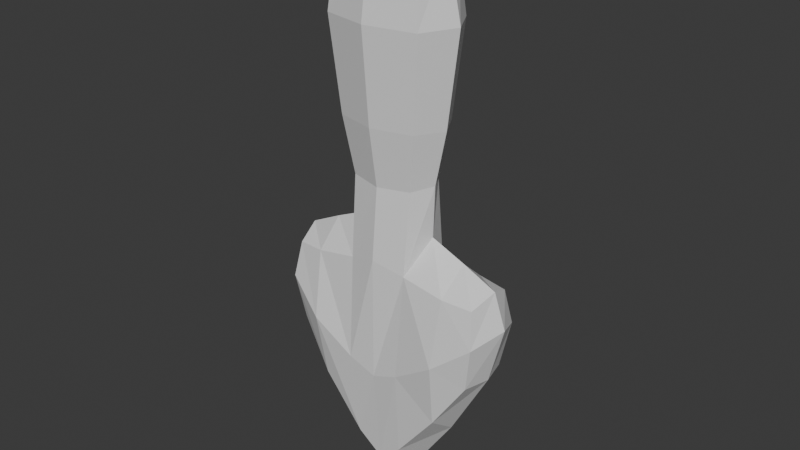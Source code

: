 # Source: arrow.blend  (saved by Blender 4.1.24; exported with 4.5.12 LTS)
import bpy
from mathutils import Matrix  # noqa: F401  (used for matrix-valued properties, if any)

bpy.ops.wm.read_factory_settings(use_empty=True)
scene = bpy.context.scene
scene.name = 'Scene'

# ---- collections
col_collection = bpy.data.collections.new('Collection'); scene.collection.children.link(col_collection)

# ---- materials (node trees are filled in below, after node groups)
mat_material = bpy.data.materials.new('Material')
mat_material.alpha_threshold = 0.0
mat_material.use_transparent_shadow = False
mat_material.roughness = 0.5
mat_material.line_color = (0.0, 0.0, 0.0, 1.0)

# ---- material node trees
mat_material.use_nodes = True; mat_material.node_tree.nodes.clear()
_N = mat_material.node_tree.nodes; _L = mat_material.node_tree.links
n0 = _N.new('ShaderNodeOutputMaterial'); n0.name = 'Material Output'; n0.location = (300, 300)
n1 = _N.new('ShaderNodeBsdfPrincipled'); n1.name = 'Principled BSDF'; n1.location = (10, 300)
n1.inputs[3].default_value = 1.45
_L.new(n1.outputs[0], n0.inputs[0])
n0.is_active_output = True

# ---- world
world_world = bpy.data.worlds.new('World'); scene.world = world_world
world_world.use_nodes = True; world_world.node_tree.nodes.clear()
_N = world_world.node_tree.nodes; _L = world_world.node_tree.links
n0 = _N.new('ShaderNodeOutputWorld'); n0.name = 'World Output'; n0.location = (300, 300)
n1 = _N.new('ShaderNodeBackground'); n1.name = 'Background'; n1.location = (10, 300)
n1.inputs[0].default_value = (0.05088, 0.05088, 0.05088, 1.0)
_L.new(n1.outputs[0], n0.inputs[0])
n0.is_active_output = True
world_world.color = (0.05088, 0.05088, 0.05088)
world_world.use_sun_shadow = False
world_world.sun_shadow_jitter_overblur = 0.0

# ---- meshes
me_cube = bpy.data.meshes.new('Cube')
me_cube.from_pydata([(0.03514, 0.2452, 0.0318), (0.03514, 0.2452, -0.0318), (0.0473, -0.07333, 0.0315), (0.0473, -0.07333, -0.0315), (-0.03314, 0.2452, 0.0318), (-0.03314, 0.2452, -0.0318), (-0.0473, -0.07333, 0.0315), (-0.0473, -0.07333, -0.0315), (0.02897, 0.4644, -0.03205), (-0.0266, 0.4644, -0.03205), (0.02897, 0.4644, 0.03205), (-0.0266, 0.4644, 0.03205), (0.1173, 0.2552, 0.02798), (0.1173, 0.2552, -0.02798), (0.1138, 0.3474, 0.02927), (0.1138, 0.3474, -0.02927), (-0.1104, 0.2552, 0.02798), (-0.1104, 0.2552, -0.02798), (-0.1069, 0.3474, 0.02927), (-0.1069, 0.3474, -0.02927), (-0.0449, 0.09047, -0.02991), (0.0449, 0.09047, 0.02991), (-0.0449, 0.09047, 0.02991), (0.0449, 0.09047, -0.02991), (-0.05429, -0.01182, -0.03616), (0.0006313, 0.235, -0.03905), (0.04705, 0.2087, 2.441e-10), (-0.05915, -0.08529, 1.471e-10), (0.05915, -0.08529, 6.587e-11), (-0.04476, 0.2087, -1.831e-10), (2.441e-10, -0.08529, 0.0394), (0.05429, -0.01182, 0.03616), (-6.712e-10, -0.08529, -0.0394), (-0.03535, 0.1546, 0.02266), (0.0006313, 0.235, 0.03905), (0.03548, 0.1546, -0.02266), (0.0006971, 0.4875, -0.0303), (0.02763, 0.5013, -6.102e-11), (-0.02527, 0.5013, 0.0), (0.0006971, 0.4875, 0.0303), (0.03239, 0.3618, 0.0418), (-0.03006, 0.3618, 0.0418), (0.03239, 0.3618, -0.0418), (-0.03006, 0.3618, -0.0418), (0.1247, 0.2429, 3.051e-10), (0.1211, 0.3477, 1.22e-10), (0.1229, 0.2953, 0.03574), (0.1229, 0.2953, -0.03574), (0.08346, 0.2529, -0.03236), (0.08346, 0.2529, 0.03236), (0.07664, 0.4034, 0.03467), (0.07664, 0.4034, -0.03467), (-0.1174, 0.2429, 1.22e-10), (-0.1138, 0.3477, 3.661e-10), (-0.1156, 0.2953, 0.03574), (-0.1156, 0.2953, -0.03574), (-0.07862, 0.2529, -0.03236), (-0.07177, 0.4034, -0.03467), (-0.07177, 0.4034, 0.03467), (-0.07862, 0.2529, 0.03236), (-0.03535, 0.1546, -0.02266), (0.03548, 0.1546, 0.02266), (-0.05429, -0.01182, 0.03616), (0.05429, -0.01182, -0.03616), (0.06174, 0.09047, 6.587e-11), (0.0, 0.09047, -0.04112), (-0.06174, 0.09047, 6.587e-11), (-2.441e-10, 0.09047, 0.04112), (-2.441e-10, -0.013, 0.04998), (-8.543e-10, -0.1104, 1.041e-09), (-0.04877, 0.1516, 2.081e-10), (5.492e-10, -0.013, -0.04998), (0.07504, -0.013, 1.691e-09), (0.0006874, 0.3751, 0.0398), (0.0002123, 0.5279, 6.102e-11), (0.08621, 0.2251, 0.0), (-0.07577, 0.3288, -0.04614), (0.0006874, 0.3751, -0.0398), (0.1383, 0.2825, -6.102e-10), (0.07618, 0.4294, 0.0), (0.08067, 0.3288, -0.04614), (0.08067, 0.3288, 0.04614), (-0.1301, 0.2825, 1.159e-09), (-0.07577, 0.3288, 0.04614), (-0.08131, 0.2251, -2.441e-10), (-0.07127, 0.4294, -2.441e-10), (0.04895, 0.1516, 6.587e-11), (2.265e-05, 0.1562, -0.03094), (-0.07504, -0.013, 2.284e-10), (2.265e-05, 0.1562, 0.03094)], [], [(21, 67, 68, 31), (67, 22, 62, 68), (68, 62, 6, 30), (31, 68, 30, 2), (3, 28, 69, 32), (28, 2, 30, 69), (69, 30, 6, 27), (32, 69, 27, 7), (20, 66, 70, 60), (66, 22, 33, 70), (70, 33, 4, 29), (60, 70, 29, 5), (20, 65, 71, 24), (65, 23, 63, 71), (71, 63, 3, 32), (24, 71, 32, 7), (23, 64, 72, 63), (64, 21, 31, 72), (72, 31, 2, 28), (63, 72, 28, 3), (4, 34, 73, 41), (34, 0, 40, 73), (73, 40, 10, 39), (41, 73, 39, 11), (9, 38, 74, 36), (38, 11, 39, 74), (74, 39, 10, 37), (36, 74, 37, 8), (0, 26, 75, 49), (26, 1, 48, 75), (75, 48, 13, 44), (49, 75, 44, 12), (9, 43, 76, 57), (43, 5, 56, 76), (76, 56, 17, 55), (57, 76, 55, 19), (1, 25, 77, 42), (25, 5, 43, 77), (77, 43, 9, 36), (42, 77, 36, 8), (12, 44, 78, 46), (44, 13, 47, 78), (78, 47, 15, 45), (46, 78, 45, 14), (8, 37, 79, 51), (37, 10, 50, 79), (79, 50, 14, 45), (51, 79, 45, 15), (1, 42, 80, 48), (42, 8, 51, 80), (80, 51, 15, 47), (48, 80, 47, 13), (10, 40, 81, 50), (40, 0, 49, 81), (81, 49, 12, 46), (50, 81, 46, 14), (17, 52, 82, 55), (52, 16, 54, 82), (82, 54, 18, 53), (55, 82, 53, 19), (4, 41, 83, 59), (41, 11, 58, 83), (83, 58, 18, 54), (59, 83, 54, 16), (5, 29, 84, 56), (29, 4, 59, 84), (84, 59, 16, 52), (56, 84, 52, 17), (11, 38, 85, 58), (38, 9, 57, 85), (85, 57, 19, 53), (58, 85, 53, 18), (1, 26, 86, 35), (26, 0, 61, 86), (86, 61, 21, 64), (35, 86, 64, 23), (5, 25, 87, 60), (25, 1, 35, 87), (87, 35, 23, 65), (60, 87, 65, 20), (7, 27, 88, 24), (27, 6, 62, 88), (88, 62, 22, 66), (24, 88, 66, 20), (0, 34, 89, 61), (34, 4, 33, 89), (89, 33, 22, 67), (61, 89, 67, 21)])
_uv = me_cube.uv_layers.new(name='UVMap')
_uv.uv.foreach_set('vector', [0.625, 0.625, 0.75, 0.625, 0.75, 0.6875, 0.625, 0.6879, 0.75, 0.625, 0.875, 0.625, 0.875, 0.6875, 0.75, 0.6875, 0.75, 0.6875, 0.875, 0.6875, 0.875, 0.75, 0.75, 0.75, 0.625, 0.6879, 0.75, 0.6875, 0.75, 0.75, 0.625, 0.75, 0.375, 0.75, 0.5, 0.7674, 0.5, 0.8767, 0.375, 0.875, 0.5, 0.7674, 0.625, 0.75, 0.625, 0.875, 0.5, 0.8767, 0.5, 0.8767, 0.625, 0.875, 0.625, 1.0, 0.5, 1.0, 0.375, 0.875, 0.5, 0.8767, 0.5, 1.0, 0.375, 1.0, 0.375, 0.125, 0.5, 0.125, 0.5, 0.1858, 0.375, 0.1875, 0.5, 0.125, 0.625, 0.125, 0.625, 0.1875, 0.5, 0.1858, 0.5, 0.1858, 0.625, 0.1875, 0.625, 0.25, 0.5, 0.2326, 0.375, 0.1875, 0.5, 0.1858, 0.5, 0.2326, 0.375, 0.25, 0.125, 0.625, 0.25, 0.625, 0.25, 0.6875, 0.125, 0.6875, 0.25, 0.625, 0.375, 0.625, 0.375, 0.6879, 0.25, 0.6875, 0.25, 0.6875, 0.375, 0.6879, 0.375, 0.75, 0.25, 0.75, 0.125, 0.6875, 0.25, 0.6875, 0.25, 0.75, 0.125, 0.75, 0.375, 0.625, 0.5, 0.625, 0.5, 0.6892, 0.375, 0.6879, 0.5, 0.625, 0.625, 0.625, 0.625, 0.6879, 0.5, 0.6892, 0.5, 0.6892, 0.625, 0.6879, 0.625, 0.75, 0.5, 0.7674, 0.375, 0.6879, 0.5, 0.6892, 0.5, 0.7674, 0.375, 0.75, 0.875, 0.5, 0.75, 0.5185, 0.75, 0.502, 0.8403, 0.5004, 0.75, 0.5185, 0.625, 0.515, 0.658, 0.5015, 0.75, 0.502, 0.75, 0.502, 0.658, 0.5015, 0.625, 0.5, 0.75, 0.5, 0.8403, 0.5004, 0.75, 0.502, 0.75, 0.5, 0.875, 0.5, 0.375, 0.25, 0.5, 0.2847, 0.5, 0.375, 0.375, 0.375, 0.5, 0.2847, 0.625, 0.25, 0.625, 0.375, 0.5, 0.375, 0.5, 0.375, 0.625, 0.375, 0.625, 0.5, 0.5, 0.4653, 0.375, 0.375, 0.5, 0.375, 0.5, 0.4653, 0.375, 0.5, 0.625, 0.515, 0.5, 0.5196, 0.5, 0.5023, 0.5841, 0.5015, 0.5, 0.5196, 0.375, 0.515, 0.4159, 0.5015, 0.5, 0.5023, 0.5, 0.5023, 0.4159, 0.5015, 0.4375, 0.5, 0.5, 0.5, 0.5841, 0.5015, 0.5, 0.5023, 0.5, 0.5, 0.5625, 0.5, 0.125, 0.5, 0.1597, 0.5004, 0.1285, 0.5, 0.125, 0.5, 0.1597, 0.5004, 0.125, 0.5, 0.125, 0.5, 0.1285, 0.5, 0.1285, 0.5, 0.125, 0.5, 0.125, 0.5, 0.125, 0.5, 0.125, 0.5, 0.1285, 0.5, 0.125, 0.5, 0.125, 0.5, 0.375, 0.515, 0.25, 0.5185, 0.25, 0.502, 0.342, 0.5015, 0.25, 0.5185, 0.125, 0.5, 0.1597, 0.5004, 0.25, 0.502, 0.25, 0.502, 0.1597, 0.5004, 0.125, 0.5, 0.25, 0.5, 0.342, 0.5015, 0.25, 0.502, 0.25, 0.5, 0.375, 0.5, 0.5625, 0.5, 0.5, 0.5, 0.5, 0.5, 0.5762, 0.5, 0.5, 0.5, 0.4375, 0.5, 0.4238, 0.5, 0.5, 0.5, 0.5, 0.5, 0.4238, 0.5, 0.4375, 0.5, 0.5, 0.5, 0.5762, 0.5, 0.5, 0.5, 0.5, 0.5, 0.5625, 0.5, 0.375, 0.5, 0.5, 0.4653, 0.5, 0.4965, 0.4159, 0.4991, 0.5, 0.4653, 0.625, 0.5, 0.5841, 0.4991, 0.5, 0.4965, 0.5, 0.4965, 0.5841, 0.4991, 0.5625, 0.5, 0.5, 0.5, 0.4159, 0.4991, 0.5, 0.4965, 0.5, 0.5, 0.4375, 0.5, 0.375, 0.515, 0.342, 0.5015, 0.385, 0.5003, 0.4159, 0.5015, 0.342, 0.5015, 0.375, 0.5, 0.4159, 0.4991, 0.385, 0.5003, 0.385, 0.5003, 0.4159, 0.4991, 0.4375, 0.5, 0.4238, 0.5, 0.4159, 0.5015, 0.385, 0.5003, 0.4238, 0.5, 0.4375, 0.5, 0.625, 0.5, 0.658, 0.5015, 0.615, 0.5003, 0.5841, 0.4991, 0.658, 0.5015, 0.625, 0.515, 0.5841, 0.5015, 0.615, 0.5003, 0.615, 0.5003, 0.5841, 0.5015, 0.5625, 0.5, 0.5762, 0.5, 0.5841, 0.4991, 0.615, 0.5003, 0.5762, 0.5, 0.5625, 0.5, 0.375, 0.25, 0.5, 0.25, 0.5, 0.25, 0.375, 0.25, 0.5, 0.25, 0.625, 0.25, 0.625, 0.25, 0.5, 0.25, 0.5, 0.25, 0.625, 0.25, 0.625, 0.25, 0.5, 0.25, 0.375, 0.25, 0.5, 0.25, 0.5, 0.25, 0.375, 0.25, 0.875, 0.5, 0.8403, 0.5004, 0.8715, 0.5, 0.875, 0.5, 0.8403, 0.5004, 0.875, 0.5, 0.875, 0.5, 0.8715, 0.5, 0.8715, 0.5, 0.875, 0.5, 0.875, 0.5, 0.875, 0.5, 0.875, 0.5, 0.8715, 0.5, 0.875, 0.5, 0.875, 0.5, 0.375, 0.25, 0.5, 0.2326, 0.5, 0.2483, 0.375, 0.25, 0.5, 0.2326, 0.625, 0.25, 0.625, 0.25, 0.5, 0.2483, 0.5, 0.2483, 0.625, 0.25, 0.625, 0.25, 0.5, 0.25, 0.375, 0.25, 0.5, 0.2483, 0.5, 0.25, 0.375, 0.25, 0.625, 0.25, 0.5, 0.2847, 0.5, 0.2535, 0.625, 0.25, 0.5, 0.2847, 0.375, 0.25, 0.375, 0.25, 0.5, 0.2535, 0.5, 0.2535, 0.375, 0.25, 0.375, 0.25, 0.5, 0.25, 0.625, 0.25, 0.5, 0.2535, 0.5, 0.25, 0.625, 0.25, 0.375, 0.515, 0.5, 0.5196, 0.5, 0.5648, 0.375, 0.5645, 0.5, 0.5196, 0.625, 0.515, 0.625, 0.5645, 0.5, 0.5648, 0.5, 0.5648, 0.625, 0.5645, 0.625, 0.625, 0.5, 0.625, 0.375, 0.5645, 0.5, 0.5648, 0.5, 0.625, 0.375, 0.625, 0.125, 0.5, 0.25, 0.5185, 0.25, 0.5645, 0.125, 0.5625, 0.25, 0.5185, 0.375, 0.515, 0.375, 0.5645, 0.25, 0.5645, 0.25, 0.5645, 0.375, 0.5645, 0.375, 0.625, 0.25, 0.625, 0.125, 0.5625, 0.25, 0.5645, 0.25, 0.625, 0.125, 0.625, 0.375, 0.0, 0.5, 0.0, 0.5, 0.0625, 0.375, 0.0625, 0.5, 0.0, 0.625, 0.0, 0.625, 0.0625, 0.5, 0.0625, 0.5, 0.0625, 0.625, 0.0625, 0.625, 0.125, 0.5, 0.125, 0.375, 0.0625, 0.5, 0.0625, 0.5, 0.125, 0.375, 0.125, 0.625, 0.515, 0.75, 0.5185, 0.75, 0.5645, 0.625, 0.5645, 0.75, 0.5185, 0.875, 0.5, 0.875, 0.5625, 0.75, 0.5645, 0.75, 0.5645, 0.875, 0.5625, 0.875, 0.625, 0.75, 0.625, 0.625, 0.5645, 0.75, 0.5645, 0.75, 0.625, 0.625, 0.625])
me_cube.materials.append(mat_material)
me_cube.use_mirror_vertex_groups = False
me_cube.update()

# ---- objects
ob_cube = bpy.data.objects.new('Cube', me_cube)

# ---- transforms, parenting, visibility, modifiers, constraints
ob_cube.location = (0.0, 0.0, 0.0)
ob_cube.rotation_euler = (4.712, -0.0, 0.0)
ob_cube.lock_rotations_4d = False
ob_cube.empty_display_type = 'ARROWS'
ob_cube.lineart.crease_threshold = 0.0

# ---- collection membership
col_collection.objects.link(ob_cube)

# ---- scene / render settings (as saved in the file)
scene.frame_start = 1; scene.frame_end = 250; scene.frame_set(1)
scene.render.engine = 'BLENDER_EEVEE_NEXT'
scene.cycles.sampling_pattern = 'TABULATED_SOBOL'
scene.eevee.ray_tracing_options.trace_max_roughness = 0.0
bpy.context.view_layer.update()

# ---- added for rendering (the .blend has no active camera and no usable light): camera, sun
cam_auto = bpy.data.cameras.new('AutoCamera')
cam_auto.lens = 50.0
cam_auto.sensor_width = 36.0
cam_auto.clip_end = 1000.0
ob_auto_camera = bpy.data.objects.new('AutoCamera', cam_auto)
scene.collection.objects.link(ob_auto_camera)
ob_auto_camera.location = (0.65141, -0.776762, 0.309092)
ob_auto_camera.rotation_euler = (1.09748, -7.21219e-08, 0.694738)
scene.camera = ob_auto_camera
light_auto_sun = bpy.data.lights.new('AutoSun', 'SUN')
light_auto_sun.energy = 3.0
light_auto_sun.angle = 0.0523599
ob_auto_sun = bpy.data.objects.new('AutoSun', light_auto_sun)
scene.collection.objects.link(ob_auto_sun)
ob_auto_sun.rotation_euler = (0.872665, 0.174533, 0.523599)
bpy.context.view_layer.update()
